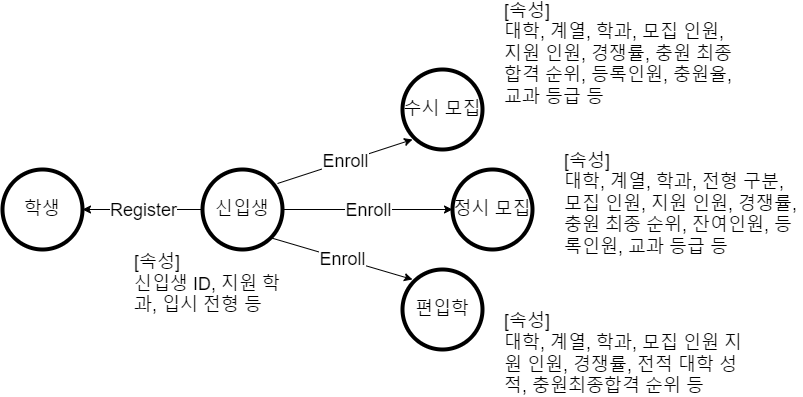

The diagram above was exported from draw.io. Its source (the exported page's mxGraphModel, read from the mxfile embedded in the PNG):
<mxGraphModel dx="1422" dy="754" grid="1" gridSize="10" guides="1" tooltips="1" connect="1" arrows="1" fold="1" page="1" pageScale="1" pageWidth="827" pageHeight="1169" math="0" shadow="0">
  <root>
    <mxCell id="0" />
    <mxCell id="1" parent="0" />
    <mxCell id="hnjdx2Nk12F2lBS_0-aX-1" value="&lt;font style=&quot;font-size: 18px;&quot;&gt;신입생&lt;/font&gt;" style="ellipse;whiteSpace=wrap;html=1;aspect=fixed;strokeWidth=4;" vertex="1" parent="1">
      <mxGeometry x="400" y="360" width="80" height="80" as="geometry" />
    </mxCell>
    <mxCell id="hnjdx2Nk12F2lBS_0-aX-2" value="&lt;font style=&quot;font-size: 18px;&quot;&gt;수시 모집&lt;/font&gt;" style="ellipse;whiteSpace=wrap;html=1;aspect=fixed;strokeWidth=4;" vertex="1" parent="1">
      <mxGeometry x="600" y="260" width="80" height="80" as="geometry" />
    </mxCell>
    <mxCell id="hnjdx2Nk12F2lBS_0-aX-3" value="&lt;font style=&quot;font-size: 18px;&quot;&gt;정시 모집&lt;/font&gt;" style="ellipse;whiteSpace=wrap;html=1;aspect=fixed;strokeWidth=4;" vertex="1" parent="1">
      <mxGeometry x="650" y="360" width="80" height="80" as="geometry" />
    </mxCell>
    <mxCell id="hnjdx2Nk12F2lBS_0-aX-4" value="&lt;font style=&quot;font-size: 18px;&quot;&gt;편입학&lt;/font&gt;" style="ellipse;whiteSpace=wrap;html=1;aspect=fixed;strokeWidth=4;" vertex="1" parent="1">
      <mxGeometry x="600" y="460" width="80" height="80" as="geometry" />
    </mxCell>
    <mxCell id="hnjdx2Nk12F2lBS_0-aX-5" value="" style="endArrow=classic;html=1;rounded=0;fontSize=18;exitX=1;exitY=0.5;exitDx=0;exitDy=0;" edge="1" parent="1" source="hnjdx2Nk12F2lBS_0-aX-1" target="hnjdx2Nk12F2lBS_0-aX-3">
      <mxGeometry relative="1" as="geometry">
        <mxPoint x="540" y="440" as="sourcePoint" />
        <mxPoint x="470" y="490" as="targetPoint" />
      </mxGeometry>
    </mxCell>
    <mxCell id="hnjdx2Nk12F2lBS_0-aX-6" value="Enroll" style="edgeLabel;resizable=0;html=1;align=center;verticalAlign=middle;fontSize=18;strokeWidth=4;" connectable="0" vertex="1" parent="hnjdx2Nk12F2lBS_0-aX-5">
      <mxGeometry relative="1" as="geometry" />
    </mxCell>
    <mxCell id="hnjdx2Nk12F2lBS_0-aX-7" value="&lt;font style=&quot;font-size: 18px;&quot;&gt;학생&lt;/font&gt;" style="ellipse;whiteSpace=wrap;html=1;aspect=fixed;strokeWidth=4;" vertex="1" parent="1">
      <mxGeometry x="200" y="360" width="80" height="80" as="geometry" />
    </mxCell>
    <mxCell id="hnjdx2Nk12F2lBS_0-aX-10" value="" style="endArrow=classic;html=1;rounded=0;fontSize=18;exitX=0.938;exitY=0.175;exitDx=0;exitDy=0;exitPerimeter=0;" edge="1" parent="1" source="hnjdx2Nk12F2lBS_0-aX-1">
      <mxGeometry relative="1" as="geometry">
        <mxPoint x="370" y="380" as="sourcePoint" />
        <mxPoint x="610" y="330" as="targetPoint" />
      </mxGeometry>
    </mxCell>
    <mxCell id="hnjdx2Nk12F2lBS_0-aX-11" value="Enroll" style="edgeLabel;resizable=0;html=1;align=center;verticalAlign=middle;fontSize=18;strokeWidth=4;" connectable="0" vertex="1" parent="hnjdx2Nk12F2lBS_0-aX-10">
      <mxGeometry relative="1" as="geometry" />
    </mxCell>
    <mxCell id="hnjdx2Nk12F2lBS_0-aX-12" value="" style="endArrow=classic;html=1;rounded=0;fontSize=18;exitX=1;exitY=1;exitDx=0;exitDy=0;" edge="1" parent="1" source="hnjdx2Nk12F2lBS_0-aX-1">
      <mxGeometry relative="1" as="geometry">
        <mxPoint x="470" y="420" as="sourcePoint" />
        <mxPoint x="610" y="470" as="targetPoint" />
      </mxGeometry>
    </mxCell>
    <mxCell id="hnjdx2Nk12F2lBS_0-aX-13" value="Enroll" style="edgeLabel;resizable=0;html=1;align=center;verticalAlign=middle;fontSize=18;strokeWidth=4;" connectable="0" vertex="1" parent="hnjdx2Nk12F2lBS_0-aX-12">
      <mxGeometry relative="1" as="geometry" />
    </mxCell>
    <mxCell id="hnjdx2Nk12F2lBS_0-aX-14" value="" style="endArrow=classic;html=1;rounded=0;fontSize=18;entryX=1;entryY=0.5;entryDx=0;entryDy=0;exitX=0;exitY=0.5;exitDx=0;exitDy=0;" edge="1" parent="1" source="hnjdx2Nk12F2lBS_0-aX-1" target="hnjdx2Nk12F2lBS_0-aX-7">
      <mxGeometry relative="1" as="geometry">
        <mxPoint x="330" y="510" as="sourcePoint" />
        <mxPoint x="470" y="380" as="targetPoint" />
      </mxGeometry>
    </mxCell>
    <mxCell id="hnjdx2Nk12F2lBS_0-aX-15" value="Register" style="edgeLabel;resizable=0;html=1;align=center;verticalAlign=middle;fontSize=18;strokeWidth=4;" connectable="0" vertex="1" parent="hnjdx2Nk12F2lBS_0-aX-14">
      <mxGeometry relative="1" as="geometry" />
    </mxCell>
    <mxCell id="hnjdx2Nk12F2lBS_0-aX-16" value="[속성]&lt;br&gt;신입생 ID, 지원 학과, 입시 전형 등" style="text;html=1;strokeColor=none;fillColor=none;align=left;verticalAlign=middle;whiteSpace=wrap;rounded=0;fontSize=18;" vertex="1" parent="1">
      <mxGeometry x="330" y="460" width="160" height="30" as="geometry" />
    </mxCell>
    <mxCell id="hnjdx2Nk12F2lBS_0-aX-17" value="[속성]&lt;br&gt;대학, 계열, 학과, 모집 인원, 지원 인원, 경쟁률, 충원 최종합격 순위, 등록인원, 충원율, 교과 등급 등" style="text;html=1;strokeColor=none;fillColor=none;align=left;verticalAlign=middle;whiteSpace=wrap;rounded=0;fontSize=18;" vertex="1" parent="1">
      <mxGeometry x="700" y="230" width="240" height="30" as="geometry" />
    </mxCell>
    <mxCell id="hnjdx2Nk12F2lBS_0-aX-18" value="[속성]&lt;br&gt;대학, 계열, 학과, 전형 구분, 모집 인원, 지원 인원, 경쟁률, 충원 최종 순위, 잔여인원, 등록인원, 교과 등급 등" style="text;html=1;strokeColor=none;fillColor=none;align=left;verticalAlign=middle;whiteSpace=wrap;rounded=0;fontSize=18;" vertex="1" parent="1">
      <mxGeometry x="760" y="380" width="240" height="30" as="geometry" />
    </mxCell>
    <mxCell id="hnjdx2Nk12F2lBS_0-aX-20" value="[속성]&lt;br&gt;대학, 계열, 학과, 모집 인원 지원 인원, 경쟁률, 전적 대학 성적, 충원최종합격 순위 등" style="text;html=1;strokeColor=none;fillColor=none;align=left;verticalAlign=middle;whiteSpace=wrap;rounded=0;fontSize=18;" vertex="1" parent="1">
      <mxGeometry x="700" y="530" width="240" height="30" as="geometry" />
    </mxCell>
  </root>
</mxGraphModel>